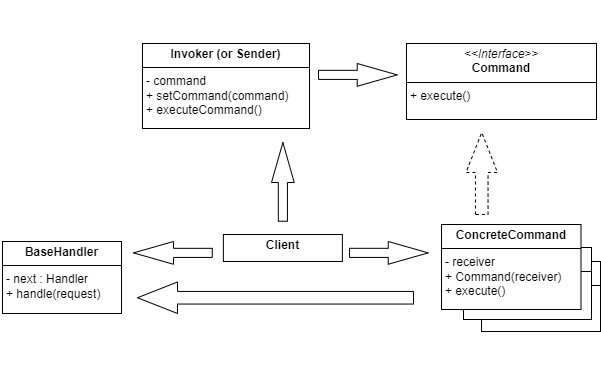

The diagram above was exported from draw.io. Its source (the exported page's mxGraphModel, read from the mxfile embedded in the PNG):
<mxGraphModel dx="1326" dy="819" grid="0" gridSize="10" guides="1" tooltips="1" connect="1" arrows="1" fold="1" page="0" pageScale="1" pageWidth="850" pageHeight="1100" math="0" shadow="0">
  <root>
    <mxCell id="0" />
    <mxCell id="1" parent="0" />
    <mxCell id="NScncBBFnC4oww_ynOnH-122" value="&lt;p style=&quot;margin:0px;margin-top:4px;text-align:center;&quot;&gt;&lt;b&gt;ConcreteBuilderB&lt;/b&gt;&lt;/p&gt;&lt;hr size=&quot;1&quot; style=&quot;border-style:solid;&quot;&gt;&lt;p style=&quot;margin:0px;margin-left:4px;&quot;&gt;+ handle(request)&lt;br&gt;&lt;/p&gt;" style="verticalAlign=top;align=left;overflow=fill;html=1;whiteSpace=wrap;" vertex="1" parent="1">
      <mxGeometry x="-100" y="236" width="119" height="70" as="geometry" />
    </mxCell>
    <mxCell id="NScncBBFnC4oww_ynOnH-123" value="&lt;p style=&quot;margin:0px;margin-top:4px;text-align:center;&quot;&gt;&lt;b&gt;ConcreteBuilderB&lt;/b&gt;&lt;/p&gt;&lt;hr size=&quot;1&quot; style=&quot;border-style:solid;&quot;&gt;&lt;p style=&quot;margin:0px;margin-left:4px;&quot;&gt;+ handle(request)&lt;br&gt;&lt;/p&gt;" style="verticalAlign=top;align=left;overflow=fill;html=1;whiteSpace=wrap;" vertex="1" parent="1">
      <mxGeometry x="-118" y="222" width="128" height="72" as="geometry" />
    </mxCell>
    <mxCell id="NScncBBFnC4oww_ynOnH-64" value="" style="html=1;shadow=0;dashed=0;align=center;verticalAlign=middle;shape=mxgraph.arrows2.arrow;dy=0.6;dx=40;notch=0;direction=west;" vertex="1" parent="1">
      <mxGeometry x="-444" y="256.5" width="276" height="31.5" as="geometry" />
    </mxCell>
    <mxCell id="NScncBBFnC4oww_ynOnH-116" value="&lt;p style=&quot;margin:0px;margin-top:4px;text-align:center;&quot;&gt;&lt;b&gt;BaseHandler&lt;/b&gt;&lt;/p&gt;&lt;hr size=&quot;1&quot; style=&quot;border-style:solid;&quot;&gt;&lt;p style=&quot;margin:0px;margin-left:4px;&quot;&gt;- next : Handler&lt;/p&gt;&lt;p style=&quot;margin:0px;margin-left:4px;&quot;&gt;+ handle(request)&lt;/p&gt;" style="verticalAlign=top;align=left;overflow=fill;html=1;whiteSpace=wrap;" vertex="1" parent="1">
      <mxGeometry x="-579" y="216" width="119" height="72" as="geometry" />
    </mxCell>
    <mxCell id="NScncBBFnC4oww_ynOnH-120" value="&lt;p style=&quot;margin:0px;margin-top:4px;text-align:center;&quot;&gt;&lt;i&gt;&amp;lt;&amp;lt;Interface&amp;gt;&amp;gt;&lt;/i&gt;&lt;br&gt;&lt;b&gt;Command&lt;/b&gt;&lt;/p&gt;&lt;hr size=&quot;1&quot; style=&quot;border-style:solid;&quot;&gt;&lt;p style=&quot;margin:0px;margin-left:4px;&quot;&gt;+ execute()&lt;/p&gt;" style="verticalAlign=top;align=left;overflow=fill;html=1;whiteSpace=wrap;" vertex="1" parent="1">
      <mxGeometry x="-175" y="18" width="190" height="76" as="geometry" />
    </mxCell>
    <mxCell id="NScncBBFnC4oww_ynOnH-121" value="" style="html=1;shadow=0;dashed=1;align=center;verticalAlign=middle;shape=mxgraph.arrows2.arrow;dy=0.6;dx=40;notch=0;direction=north;" vertex="1" parent="1">
      <mxGeometry x="-115.5" y="107" width="31.5" height="82" as="geometry" />
    </mxCell>
    <mxCell id="NScncBBFnC4oww_ynOnH-115" value="&lt;p style=&quot;margin:0px;margin-top:4px;text-align:center;&quot;&gt;&lt;b&gt;ConcreteCommand&lt;/b&gt;&lt;/p&gt;&lt;hr size=&quot;1&quot; style=&quot;border-style:solid;&quot;&gt;&lt;p style=&quot;margin:0px;margin-left:4px;&quot;&gt;- receiver&lt;br&gt;+ Command(receiver)&lt;/p&gt;&lt;p style=&quot;margin:0px;margin-left:4px;&quot;&gt;+ execute()&lt;/p&gt;" style="verticalAlign=top;align=left;overflow=fill;html=1;whiteSpace=wrap;" vertex="1" parent="1">
      <mxGeometry x="-140" y="199" width="139.5" height="85" as="geometry" />
    </mxCell>
    <mxCell id="NScncBBFnC4oww_ynOnH-124" value="Rooms" style="text;html=1;align=center;verticalAlign=middle;whiteSpace=wrap;rounded=0;fontSize=16;fontColor=white;" vertex="1" parent="1">
      <mxGeometry x="-426" y="-25" width="121" height="30" as="geometry" />
    </mxCell>
    <mxCell id="NScncBBFnC4oww_ynOnH-125" value="&lt;div&gt;SwitchLightsCommand&lt;/div&gt;" style="text;html=1;align=center;verticalAlign=middle;whiteSpace=wrap;rounded=0;fontSize=16;fontColor=white;" vertex="1" parent="1">
      <mxGeometry x="-179" y="302" width="60" height="30" as="geometry" />
    </mxCell>
    <mxCell id="NScncBBFnC4oww_ynOnH-129" value="&lt;p style=&quot;margin:0px;margin-top:4px;text-align:center;&quot;&gt;&lt;b&gt;Invoker (or Sender)&lt;/b&gt;&lt;/p&gt;&lt;hr size=&quot;1&quot; style=&quot;border-style:solid;&quot;&gt;&lt;p style=&quot;margin:0px;margin-left:4px;&quot;&gt;- command&lt;/p&gt;&lt;p style=&quot;margin:0px;margin-left:4px;&quot;&gt;+ setCommand(command)&lt;/p&gt;&lt;p style=&quot;margin:0px;margin-left:4px;&quot;&gt;+ executeCommand()&lt;/p&gt;" style="verticalAlign=top;align=left;overflow=fill;html=1;whiteSpace=wrap;" vertex="1" parent="1">
      <mxGeometry x="-439" y="18" width="167" height="85" as="geometry" />
    </mxCell>
    <mxCell id="NScncBBFnC4oww_ynOnH-130" value="responsible for initiating requests" style="text;html=1;align=center;verticalAlign=middle;whiteSpace=wrap;rounded=0;fontSize=16;fontColor=white;" vertex="1" parent="1">
      <mxGeometry x="-503" y="117" width="166" height="30" as="geometry" />
    </mxCell>
    <mxCell id="NScncBBFnC4oww_ynOnH-131" value="" style="html=1;shadow=0;dashed=0;align=center;verticalAlign=middle;shape=mxgraph.arrows2.arrow;dy=0.6;dx=40;notch=0;direction=east;" vertex="1" parent="1">
      <mxGeometry x="-263" y="38" width="78.75" height="22.75" as="geometry" />
    </mxCell>
    <mxCell id="NScncBBFnC4oww_ynOnH-132" value="&lt;p style=&quot;margin:0px;margin-top:4px;text-align:center;&quot;&gt;&lt;b&gt;Client&lt;/b&gt;&lt;/p&gt;" style="verticalAlign=top;align=left;overflow=fill;html=1;whiteSpace=wrap;" vertex="1" parent="1">
      <mxGeometry x="-358.12" y="209" width="119" height="27" as="geometry" />
    </mxCell>
    <mxCell id="NScncBBFnC4oww_ynOnH-133" value="" style="html=1;shadow=0;dashed=0;align=center;verticalAlign=middle;shape=mxgraph.arrows2.arrow;dy=0.6;dx=40;notch=0;direction=west;" vertex="1" parent="1">
      <mxGeometry x="-448" y="216" width="78.75" height="22.75" as="geometry" />
    </mxCell>
    <mxCell id="NScncBBFnC4oww_ynOnH-134" value="" style="html=1;shadow=0;dashed=0;align=center;verticalAlign=middle;shape=mxgraph.arrows2.arrow;dy=0.6;dx=40;notch=0;direction=north;" vertex="1" parent="1">
      <mxGeometry x="-310" y="117" width="22.75" height="78.75" as="geometry" />
    </mxCell>
    <mxCell id="NScncBBFnC4oww_ynOnH-139" value="" style="html=1;shadow=0;dashed=0;align=center;verticalAlign=middle;shape=mxgraph.arrows2.arrow;dy=0.6;dx=40;notch=0;direction=east;" vertex="1" parent="1">
      <mxGeometry x="-232" y="216" width="78.75" height="22.75" as="geometry" />
    </mxCell>
    <mxCell id="NScncBBFnC4oww_ynOnH-140" value="Light" style="text;html=1;align=center;verticalAlign=middle;whiteSpace=wrap;rounded=0;fontSize=16;fontColor=white;" vertex="1" parent="1">
      <mxGeometry x="-581" y="179" width="121" height="30" as="geometry" />
    </mxCell>
    <mxCell id="NScncBBFnC4oww_ynOnH-141" value="contains some business logic" style="text;html=1;align=center;verticalAlign=middle;whiteSpace=wrap;rounded=0;fontSize=16;fontColor=white;" vertex="1" parent="1">
      <mxGeometry x="-579" y="308" width="121" height="30" as="geometry" />
    </mxCell>
  </root>
</mxGraphModel>